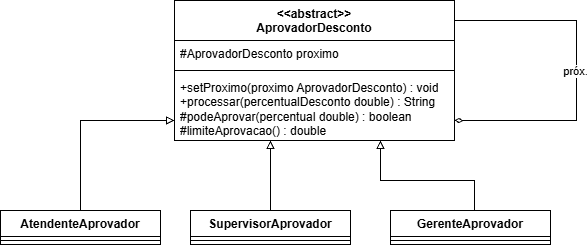

The diagram above was exported from draw.io. Its source (the exported page's mxGraphModel, read from the mxfile embedded in the PNG):
<mxGraphModel dx="710" dy="592" grid="1" gridSize="10" guides="1" tooltips="1" connect="1" arrows="1" fold="1" page="1" pageScale="1" pageWidth="827" pageHeight="1169" math="0" shadow="0">
  <root>
    <mxCell id="0" />
    <mxCell id="1" parent="0" />
    <mxCell id="DWZEp_uticl_7Fy4uOsk-1" parent="1" style="swimlane;fontStyle=1;align=center;verticalAlign=top;childLayout=stackLayout;horizontal=1;startSize=40;horizontalStack=0;resizeParent=1;resizeParentMax=0;resizeLast=0;collapsible=1;marginBottom=0;whiteSpace=wrap;html=1;" value="&amp;lt;&amp;lt;abstract&amp;gt;&amp;gt;&lt;div&gt;AprovadorDesconto&lt;/div&gt;" vertex="1">
      <mxGeometry height="140" width="280" x="274" y="80" as="geometry" />
    </mxCell>
    <mxCell id="DWZEp_uticl_7Fy4uOsk-2" parent="DWZEp_uticl_7Fy4uOsk-1" style="text;strokeColor=none;fillColor=none;align=left;verticalAlign=top;spacingLeft=4;spacingRight=4;overflow=hidden;rotatable=0;points=[[0,0.5],[1,0.5]];portConstraint=eastwest;whiteSpace=wrap;html=1;" value="#AprovadorDesconto proximo" vertex="1">
      <mxGeometry height="26" width="280" y="40" as="geometry" />
    </mxCell>
    <mxCell id="DWZEp_uticl_7Fy4uOsk-3" parent="DWZEp_uticl_7Fy4uOsk-1" style="line;strokeWidth=1;fillColor=none;align=left;verticalAlign=middle;spacingTop=-1;spacingLeft=3;spacingRight=3;rotatable=0;labelPosition=right;points=[];portConstraint=eastwest;strokeColor=inherit;" value="" vertex="1">
      <mxGeometry height="8" width="280" y="66" as="geometry" />
    </mxCell>
    <mxCell id="DWZEp_uticl_7Fy4uOsk-4" parent="DWZEp_uticl_7Fy4uOsk-1" style="text;strokeColor=none;fillColor=none;align=left;verticalAlign=top;spacingLeft=4;spacingRight=4;overflow=hidden;rotatable=0;points=[[0,0.5],[1,0.5]];portConstraint=eastwest;whiteSpace=wrap;html=1;" value="+setProximo(proximo AprovadorDesconto) : void&lt;div&gt;+processar(percentualDesconto double) : String&lt;/div&gt;&lt;div&gt;#podeAprovar(percentual double) : boolean&lt;/div&gt;&lt;div&gt;#limiteAprovacao() : double&lt;/div&gt;" vertex="1">
      <mxGeometry height="66" width="280" y="74" as="geometry" />
    </mxCell>
    <mxCell id="DWZEp_uticl_7Fy4uOsk-20" edge="1" parent="DWZEp_uticl_7Fy4uOsk-1" source="DWZEp_uticl_7Fy4uOsk-1" style="edgeStyle=orthogonalEdgeStyle;rounded=0;orthogonalLoop=1;jettySize=auto;html=1;endArrow=diamondThin;endFill=0;" target="DWZEp_uticl_7Fy4uOsk-4">
      <mxGeometry relative="1" as="geometry">
        <Array as="points">
          <mxPoint x="402" y="20" />
          <mxPoint x="402" y="120" />
        </Array>
        <mxPoint x="326" y="100" as="sourcePoint" />
        <mxPoint x="326" y="120" as="targetPoint" />
      </mxGeometry>
    </mxCell>
    <mxCell id="DWZEp_uticl_7Fy4uOsk-21" connectable="0" parent="DWZEp_uticl_7Fy4uOsk-20" style="edgeLabel;html=1;align=center;verticalAlign=middle;resizable=0;points=[];" value="próx." vertex="1">
      <mxGeometry relative="1" x="0.1379" y="-2" as="geometry">
        <mxPoint y="-24" as="offset" />
      </mxGeometry>
    </mxCell>
    <mxCell id="DWZEp_uticl_7Fy4uOsk-18" edge="1" parent="1" source="DWZEp_uticl_7Fy4uOsk-5" style="edgeStyle=orthogonalEdgeStyle;rounded=0;orthogonalLoop=1;jettySize=auto;html=1;endArrow=block;endFill=0;" target="DWZEp_uticl_7Fy4uOsk-1">
      <mxGeometry relative="1" as="geometry">
        <Array as="points">
          <mxPoint x="370" y="230" />
          <mxPoint x="370" y="230" />
        </Array>
      </mxGeometry>
    </mxCell>
    <mxCell id="DWZEp_uticl_7Fy4uOsk-5" parent="1" style="swimlane;fontStyle=1;align=center;verticalAlign=top;childLayout=stackLayout;horizontal=1;startSize=26;horizontalStack=0;resizeParent=1;resizeParentMax=0;resizeLast=0;collapsible=1;marginBottom=0;whiteSpace=wrap;html=1;" value="SupervisorAprovador" vertex="1">
      <mxGeometry height="34" width="160" x="290" y="290" as="geometry" />
    </mxCell>
    <mxCell id="DWZEp_uticl_7Fy4uOsk-7" parent="DWZEp_uticl_7Fy4uOsk-5" style="line;strokeWidth=1;fillColor=none;align=left;verticalAlign=middle;spacingTop=-1;spacingLeft=3;spacingRight=3;rotatable=0;labelPosition=right;points=[];portConstraint=eastwest;strokeColor=inherit;" value="" vertex="1">
      <mxGeometry height="8" width="160" y="26" as="geometry" />
    </mxCell>
    <mxCell id="DWZEp_uticl_7Fy4uOsk-17" edge="1" parent="1" source="DWZEp_uticl_7Fy4uOsk-9" style="edgeStyle=orthogonalEdgeStyle;rounded=0;orthogonalLoop=1;jettySize=auto;html=1;endArrow=block;endFill=0;" target="DWZEp_uticl_7Fy4uOsk-1">
      <mxGeometry relative="1" as="geometry">
        <Array as="points">
          <mxPoint x="180" y="200" />
        </Array>
      </mxGeometry>
    </mxCell>
    <mxCell id="DWZEp_uticl_7Fy4uOsk-9" parent="1" style="swimlane;fontStyle=1;align=center;verticalAlign=top;childLayout=stackLayout;horizontal=1;startSize=26;horizontalStack=0;resizeParent=1;resizeParentMax=0;resizeLast=0;collapsible=1;marginBottom=0;whiteSpace=wrap;html=1;" value="AtendenteAprovador" vertex="1">
      <mxGeometry height="34" width="160" x="100" y="290" as="geometry" />
    </mxCell>
    <mxCell id="DWZEp_uticl_7Fy4uOsk-11" parent="DWZEp_uticl_7Fy4uOsk-9" style="line;strokeWidth=1;fillColor=none;align=left;verticalAlign=middle;spacingTop=-1;spacingLeft=3;spacingRight=3;rotatable=0;labelPosition=right;points=[];portConstraint=eastwest;strokeColor=inherit;" value="" vertex="1">
      <mxGeometry height="8" width="160" y="26" as="geometry" />
    </mxCell>
    <mxCell id="DWZEp_uticl_7Fy4uOsk-19" edge="1" parent="1" source="DWZEp_uticl_7Fy4uOsk-13" style="edgeStyle=orthogonalEdgeStyle;rounded=0;orthogonalLoop=1;jettySize=auto;html=1;endArrow=block;endFill=0;" target="DWZEp_uticl_7Fy4uOsk-1">
      <mxGeometry relative="1" as="geometry">
        <Array as="points">
          <mxPoint x="574" y="260" />
          <mxPoint x="480" y="260" />
        </Array>
      </mxGeometry>
    </mxCell>
    <mxCell id="DWZEp_uticl_7Fy4uOsk-13" parent="1" style="swimlane;fontStyle=1;align=center;verticalAlign=top;childLayout=stackLayout;horizontal=1;startSize=26;horizontalStack=0;resizeParent=1;resizeParentMax=0;resizeLast=0;collapsible=1;marginBottom=0;whiteSpace=wrap;html=1;" value="GerenteAprovador" vertex="1">
      <mxGeometry height="34" width="160" x="490" y="290" as="geometry" />
    </mxCell>
    <mxCell id="DWZEp_uticl_7Fy4uOsk-15" parent="DWZEp_uticl_7Fy4uOsk-13" style="line;strokeWidth=1;fillColor=none;align=left;verticalAlign=middle;spacingTop=-1;spacingLeft=3;spacingRight=3;rotatable=0;labelPosition=right;points=[];portConstraint=eastwest;strokeColor=inherit;" value="" vertex="1">
      <mxGeometry height="8" width="160" y="26" as="geometry" />
    </mxCell>
  </root>
</mxGraphModel>